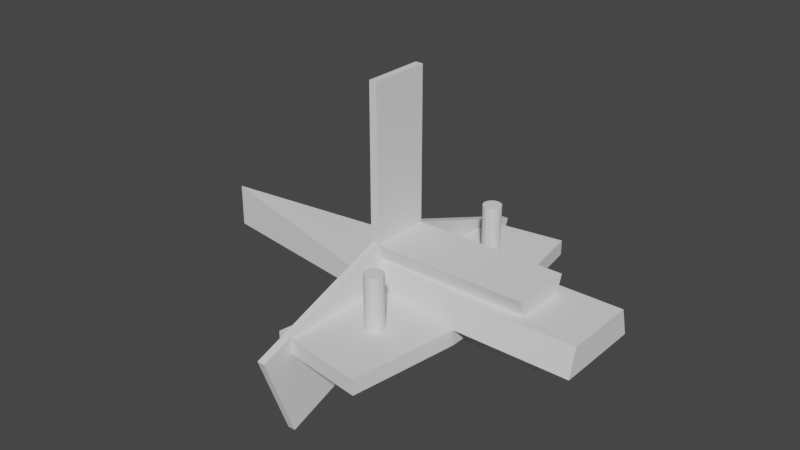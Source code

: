 # Source: connections.blend  (saved by Blender 2.80.75; exported with 4.5.12 LTS)
import bpy
from mathutils import Matrix  # noqa: F401  (used for matrix-valued properties, if any)

bpy.ops.wm.read_factory_settings(use_empty=True)
scene = bpy.context.scene
scene.name = 'Scene'

# ---- collections
col_part_a = bpy.data.collections.new('Part-A'); scene.collection.children.link(col_part_a)
col_part_b = bpy.data.collections.new('Part-B'); scene.collection.children.link(col_part_b)

# ---- world
world_world = bpy.data.worlds.new('World'); scene.world = world_world
world_world.use_nodes = True; world_world.node_tree.nodes.clear()
_N = world_world.node_tree.nodes; _L = world_world.node_tree.links
n0 = _N.new('ShaderNodeOutputWorld'); n0.name = 'World Output'; n0.location = (300, 300)
n1 = _N.new('ShaderNodeBackground'); n1.name = 'Background'; n1.location = (10, 300)
n1.inputs[0].default_value = (0.05088, 0.05088, 0.05088, 1.0)
_L.new(n1.outputs[0], n0.inputs[0])
n0.is_active_output = True
world_world.color = (0.05088, 0.05088, 0.05088)
world_world.use_sun_shadow = False
world_world.sun_shadow_jitter_overblur = 0.0

# ---- meshes
me_cube_001 = bpy.data.meshes.new('Cube.001')
me_cube_001.from_pydata([(-7.5, 4.802, 1.6), (-7.5, 5.762, -2.0), (-7.5, -4.802, 1.6), (-7.5, -5.762, -2.0), (7.5, 4.802, 1.6), (7.5, 5.762, -2.0), (7.5, -4.802, 1.6), (7.5, -5.762, -2.0), (-47.5, -1.413e-09, 1.6), (-7.5, -5.762, -4.0), (-47.5, -1.413e-09, -2.0), (-7.5, 5.762, -4.0), (-47.5, 1.512e-07, -4.0), (-20.0, -3.962, -4.0), (-20.0, 3.962, -4.0), (-20.0, 3.962, -2.0), (-20.0, -3.962, -2.0), (-20.0, -3.301, 1.6), (-20.0, 3.301, 1.6), (-9.725, -20.01, -4.0), (-9.725, -20.01, -2.0), (-22.23, -18.21, -4.0), (-22.23, -18.21, -2.0), (-22.23, 18.21, -4.0), (-9.725, 20.01, -4.0), (-22.23, 18.21, -2.0), (-9.725, 20.01, -2.0)], [], [(16, 10, 12, 13), (2, 3, 7, 6), (6, 7, 5, 4), (4, 5, 1, 0), (2, 6, 4, 0), (7, 3, 1, 5), (14, 13, 12), (17, 18, 8), (16, 17, 8, 10), (18, 15, 10, 8), (11, 14, 23, 24), (1, 3, 9, 11), (2, 0, 18, 17), (3, 2, 17, 16), (0, 1, 15, 18), (10, 15, 14, 12), (3, 16, 22, 20), (11, 9, 13, 14), (20, 22, 21, 19), (16, 13, 21, 22), (9, 3, 20, 19), (13, 9, 19, 21), (25, 26, 24, 23), (1, 11, 24, 26), (14, 15, 25, 23), (15, 1, 26, 25)])
_uv = me_cube_001.uv_layers.new(name='UVMap')
_uv.uv.foreach_set('vector', [0.625, 0.25, 0.625, 0.25, 0.625, 0.25, 0.625, 0.25, 0.375, 0.25, 0.625, 0.25, 0.625, 0.5, 0.375, 0.5, 0.375, 0.5, 0.625, 0.5, 0.625, 0.75, 0.375, 0.75, 0.375, 0.75, 0.625, 0.75, 0.625, 1.0, 0.375, 1.0, 0.125, 0.5, 0.375, 0.5, 0.375, 0.75, 0.125, 0.75, 0.625, 0.5, 0.875, 0.5, 0.875, 0.75, 0.625, 0.75, 0.875, 0.75, 0.875, 0.5781, 0.875, 0.75, 0.125, 0.5, 0.125, 0.6719, 0.125, 0.5, 0.625, 0.25, 0.375, 0.25, 0.375, 0.25, 0.625, 0.25, 0.375, 1.0, 0.625, 1.0, 0.625, 1.0, 0.375, 1.0, 0.875, 0.75, 0.875, 0.75, 0.875, 0.75, 0.875, 0.75, 0.875, 0.75, 0.875, 0.5, 0.875, 0.5, 0.875, 0.75, 0.125, 0.5, 0.125, 0.75, 0.125, 0.6719, 0.125, 0.5, 0.625, 0.25, 0.375, 0.25, 0.375, 0.25, 0.625, 0.25, 0.375, 1.0, 0.625, 1.0, 0.625, 1.0, 0.375, 1.0, 0.625, 1.0, 0.625, 1.0, 0.625, 1.0, 0.625, 1.0, 0.625, 0.25, 0.625, 0.25, 0.625, 0.25, 0.625, 0.25, 0.875, 0.75, 0.875, 0.5, 0.875, 0.5781, 0.875, 0.75, 0.625, 0.25, 0.625, 0.25, 0.625, 0.25, 0.625, 0.25, 0.625, 0.25, 0.625, 0.25, 0.625, 0.25, 0.625, 0.25, 0.875, 0.5, 0.875, 0.5, 0.875, 0.5, 0.875, 0.5, 0.875, 0.5781, 0.875, 0.5, 0.875, 0.5, 0.875, 0.5781, 0.625, 1.0, 0.625, 1.0, 0.625, 1.0, 0.625, 1.0, 0.875, 0.75, 0.875, 0.75, 0.875, 0.75, 0.875, 0.75, 0.625, 1.0, 0.625, 1.0, 0.625, 1.0, 0.625, 1.0, 0.625, 1.0, 0.625, 1.0, 0.625, 1.0, 0.625, 1.0])
me_cube_001.use_remesh_preserve_volume = False
me_cube_001.use_remesh_preserve_attributes = False
me_cube_001.use_mirror_vertex_groups = False
me_cube_001.update()
me_cylinder = bpy.data.meshes.new('Cylinder')
me_cylinder.from_pydata([(-14.5, 12.2, -5.0), (-14.5, 12.2, 5.0), (-14.04, 12.11, -5.0), (-14.04, 12.11, 5.0), (-13.65, 11.85, -5.0), (-13.65, 11.85, 5.0), (-13.39, 11.46, -5.0), (-13.39, 11.46, 5.0), (-13.3, 11.0, -5.0), (-13.3, 11.0, 5.0), (-13.39, 10.54, -5.0), (-13.39, 10.54, 5.0), (-13.65, 10.15, -5.0), (-13.65, 10.15, 5.0), (-14.04, 9.891, -5.0), (-14.04, 9.891, 5.0), (-14.5, 9.8, -5.0), (-14.5, 9.8, 5.0), (-14.96, 9.891, -5.0), (-14.96, 9.891, 5.0), (-15.35, 10.15, -5.0), (-15.35, 10.15, 5.0), (-15.61, 10.54, -5.0), (-15.61, 10.54, 5.0), (-15.7, 11.0, -5.0), (-15.7, 11.0, 5.0), (-15.61, 11.46, -5.0), (-15.61, 11.46, 5.0), (-15.35, 11.85, -5.0), (-15.35, 11.85, 5.0), (-14.96, 12.11, -5.0), (-14.96, 12.11, 5.0)], [], [(0, 1, 3, 2), (2, 3, 5, 4), (4, 5, 7, 6), (6, 7, 9, 8), (8, 9, 11, 10), (10, 11, 13, 12), (12, 13, 15, 14), (14, 15, 17, 16), (16, 17, 19, 18), (18, 19, 21, 20), (20, 21, 23, 22), (22, 23, 25, 24), (24, 25, 27, 26), (26, 27, 29, 28), (3, 1, 31, 29, 27, 25, 23, 21, 19, 17, 15, 13, 11, 9, 7, 5), (28, 29, 31, 30), (30, 31, 1, 0), (0, 2, 4, 6, 8, 10, 12, 14, 16, 18, 20, 22, 24, 26, 28, 30)])
_uv = me_cylinder.uv_layers.new(name='UVMap')
_uv.uv.foreach_set('vector', [1.0, 0.5, 1.0, 1.0, 0.9375, 1.0, 0.9375, 0.5, 0.9375, 0.5, 0.9375, 1.0, 0.875, 1.0, 0.875, 0.5, 0.875, 0.5, 0.875, 1.0, 0.8125, 1.0, 0.8125, 0.5, 0.8125, 0.5, 0.8125, 1.0, 0.75, 1.0, 0.75, 0.5, 0.75, 0.5, 0.75, 1.0, 0.6875, 1.0, 0.6875, 0.5, 0.6875, 0.5, 0.6875, 1.0, 0.625, 1.0, 0.625, 0.5, 0.625, 0.5, 0.625, 1.0, 0.5625, 1.0, 0.5625, 0.5, 0.5625, 0.5, 0.5625, 1.0, 0.5, 1.0, 0.5, 0.5, 0.5, 0.5, 0.5, 1.0, 0.4375, 1.0, 0.4375, 0.5, 0.4375, 0.5, 0.4375, 1.0, 0.375, 1.0, 0.375, 0.5, 0.375, 0.5, 0.375, 1.0, 0.3125, 1.0, 0.3125, 0.5, 0.3125, 0.5, 0.3125, 1.0, 0.25, 1.0, 0.25, 0.5, 0.25, 0.5, 0.25, 1.0, 0.1875, 1.0, 0.1875, 0.5, 0.1875, 0.5, 0.1875, 1.0, 0.125, 1.0, 0.125, 0.5, 0.3418, 0.4717, 0.25, 0.49, 0.1582, 0.4717, 0.08029, 0.4197, 0.02827, 0.3418, 0.01, 0.25, 0.02827, 0.1582, 0.08029, 0.08029, 0.1582, 0.02827, 0.25, 0.01, 0.3418, 0.02827, 0.4197, 0.08029, 0.4717, 0.1582, 0.49, 0.25, 0.4717, 0.3418, 0.4197, 0.4197, 0.125, 0.5, 0.125, 1.0, 0.0625, 1.0, 0.0625, 0.5, 0.0625, 0.5, 0.0625, 1.0, 0.0, 1.0, 0.0, 0.5, 0.75, 0.49, 0.8418, 0.4717, 0.9197, 0.4197, 0.9717, 0.3418, 0.99, 0.25, 0.9717, 0.1582, 0.9197, 0.08029, 0.8418, 0.02827, 0.75, 0.01, 0.6582, 0.02827, 0.5803, 0.08029, 0.5283, 0.1582, 0.51, 0.25, 0.5283, 0.3418, 0.5803, 0.4197, 0.6582, 0.4717])
me_cylinder.use_remesh_preserve_volume = False
me_cylinder.use_remesh_preserve_attributes = False
me_cylinder.use_mirror_vertex_groups = False
me_cylinder.update()
me_plane = bpy.data.meshes.new('Plane')
me_plane.from_pydata([(4.768e-07, 0.0, -7.333), (-2.384e-07, -4.0, 3.667), (-2.384e-07, 4.0, 3.667), (-20.0, 0.0, -7.333), (-20.0, -4.0, 3.667), (-20.0, 4.0, 3.667), (-21.0, 0.0, -7.333), (-21.0, -4.0, 3.667), (-21.0, 4.0, 3.667), (-20.0, -18.8, -14.17), (-20.0, -22.8, -3.168), (-21.0, -18.8, -14.17), (-21.0, -22.8, -3.168), (-20.0, 22.8, -3.168), (-20.0, 18.8, -14.17), (-21.0, 22.8, -3.168), (-21.0, 18.8, -14.17), (-20.0, -4.0, 23.67), (-20.0, 4.0, 23.67), (-21.0, -4.0, 23.67), (-21.0, 4.0, 23.67)], [], [(0, 2, 1), (5, 3, 14, 13), (2, 0, 3, 5), (1, 2, 5, 4), (0, 1, 4, 3), (6, 7, 8), (7, 4, 17, 19), (3, 4, 10, 9), (9, 10, 12, 11), (4, 7, 12, 10), (6, 3, 9, 11), (7, 6, 11, 12), (13, 14, 16, 15), (3, 6, 16, 14), (8, 5, 13, 15), (6, 8, 15, 16), (17, 18, 20, 19), (8, 7, 19, 20), (4, 5, 18, 17), (5, 8, 20, 18)])
_uv = me_plane.uv_layers.new(name='UVMap')
_uv.uv.foreach_set('vector', [0.0, 0.0, 1.0, 1.0, 1.0, 0.0, 1.0, 1.0, 0.0, 0.0, 0.0, 0.0, 1.0, 1.0, 1.0, 1.0, 0.0, 0.0, 0.0, 0.0, 1.0, 1.0, 1.0, 0.0, 1.0, 1.0, 1.0, 1.0, 1.0, 0.0, 0.0, 0.0, 1.0, 0.0, 1.0, 0.0, 0.0, 0.0, 0.0, 0.0, 1.0, 0.0, 1.0, 1.0, 1.0, 0.0, 1.0, 0.0, 1.0, 0.0, 1.0, 0.0, 0.0, 0.0, 1.0, 0.0, 1.0, 0.0, 0.0, 0.0, 0.0, 0.0, 1.0, 0.0, 1.0, 0.0, 0.0, 0.0, 1.0, 0.0, 1.0, 0.0, 1.0, 0.0, 1.0, 0.0, 0.0, 0.0, 0.0, 0.0, 0.0, 0.0, 0.0, 0.0, 1.0, 0.0, 0.0, 0.0, 0.0, 0.0, 1.0, 0.0, 1.0, 1.0, 0.0, 0.0, 0.0, 0.0, 1.0, 1.0, 0.0, 0.0, 0.0, 0.0, 0.0, 0.0, 0.0, 0.0, 1.0, 1.0, 1.0, 1.0, 1.0, 1.0, 1.0, 1.0, 0.0, 0.0, 1.0, 1.0, 1.0, 1.0, 0.0, 0.0, 1.0, 0.0, 1.0, 1.0, 1.0, 1.0, 1.0, 0.0, 1.0, 1.0, 1.0, 0.0, 1.0, 0.0, 1.0, 1.0, 1.0, 0.0, 1.0, 1.0, 1.0, 1.0, 1.0, 0.0, 1.0, 1.0, 1.0, 1.0, 1.0, 1.0, 1.0, 1.0])
me_plane.use_remesh_preserve_volume = False
me_plane.use_remesh_preserve_attributes = False
me_plane.use_mirror_vertex_groups = False
me_plane.update()

# ---- objects
ob_cube = bpy.data.objects.new('Cube', me_cube_001)
ob_cylinder = bpy.data.objects.new('Cylinder', me_cylinder)
ob_plane = bpy.data.objects.new('Plane', me_plane)

# ---- transforms, parenting, visibility, modifiers, constraints
ob_cube.location = (0.0, 0.0, 0.0)
ob_cube.lineart.crease_threshold = 0.0
_m = ob_cube.modifiers.new('Boolean', 'BOOLEAN')
_m.object = ob_cylinder
_m.solver = 'FAST'
ob_cylinder.location = (0.0, 0.0, 0.0)
ob_cylinder.lineart.crease_threshold = 0.0
_m = ob_cylinder.modifiers.new('Mirror', 'MIRROR')
_m.use_axis = (False, True, False)
ob_plane.location = (0.0, 0.0, 0.0)
ob_plane.lineart.crease_threshold = 0.0

# ---- collection membership
col_part_a.objects.link(ob_cube)
col_part_a.objects.link(ob_cylinder)
col_part_b.objects.link(ob_plane)

# ---- scene / render settings (as saved in the file)
scene.frame_start = 1; scene.frame_end = 250; scene.frame_set(1)
scene.render.engine = 'BLENDER_EEVEE_NEXT'
scene.cycles.use_denoising = False
scene.cycles.samples = 128
scene.cycles.sampling_pattern = 'TABULATED_SOBOL'
scene.cycles.use_adaptive_sampling = False
scene.cycles.use_light_tree = False
scene.view_settings.view_transform = 'Filmic'
scene.unit_settings.scale_length = 0.001
bpy.context.view_layer.update()

# ---- added for rendering (the .blend has no active camera and no usable light): camera, sun
cam_auto = bpy.data.cameras.new('AutoCamera')
cam_auto.lens = 50.0
cam_auto.sensor_width = 36.0
cam_auto.clip_end = 1312.65
ob_auto_camera = bpy.data.objects.new('AutoCamera', cam_auto)
scene.collection.objects.link(ob_auto_camera)
ob_auto_camera.location = (54.795, -89.754, 64.5853)
ob_auto_camera.rotation_euler = (1.09748, -7.21219e-08, 0.694738)
scene.camera = ob_auto_camera
light_auto_sun = bpy.data.lights.new('AutoSun', 'SUN')
light_auto_sun.energy = 3.0
light_auto_sun.angle = 0.0523599
ob_auto_sun = bpy.data.objects.new('AutoSun', light_auto_sun)
scene.collection.objects.link(ob_auto_sun)
ob_auto_sun.rotation_euler = (0.872665, 0.174533, 0.523599)
bpy.context.view_layer.update()
